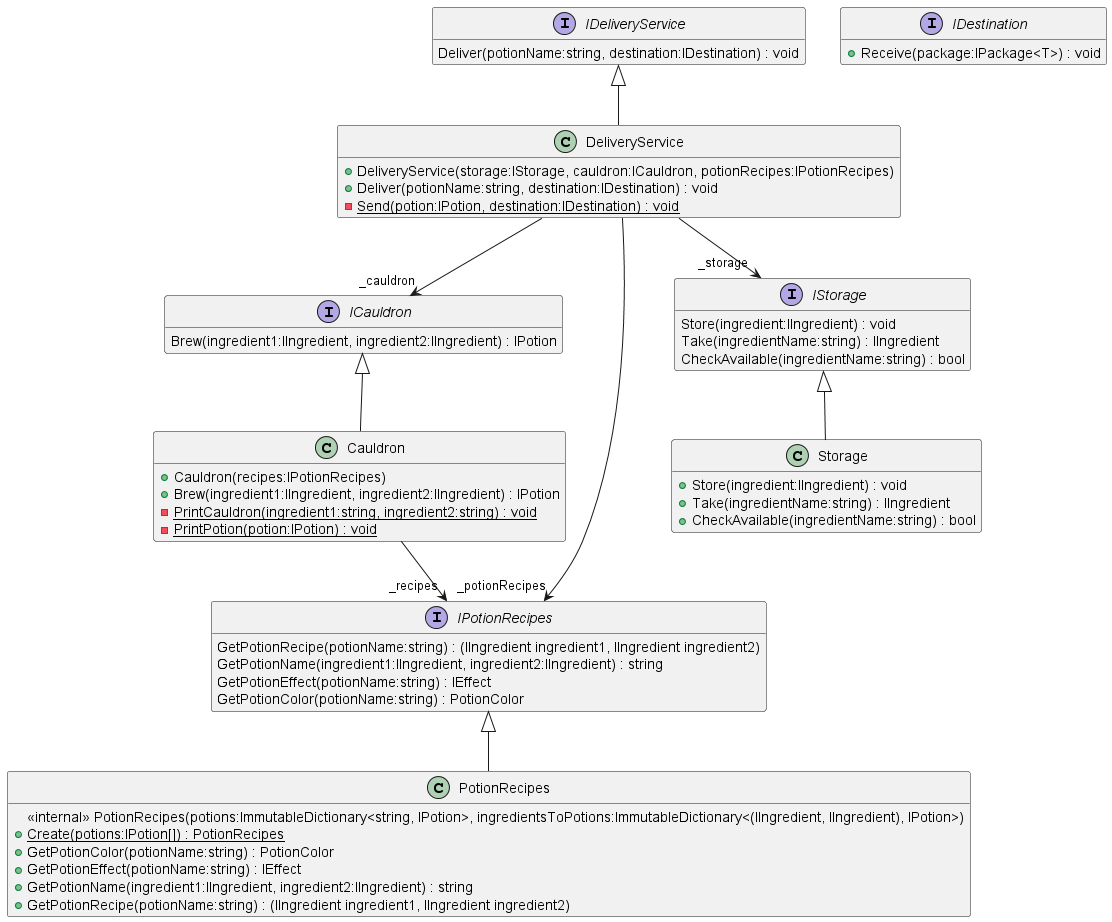

The diagram above was rendered by PlantUML. Its source (embedded in the PNG):
@startuml Services
hide empty members

!include .\\PotionDeliveryService\Cauldron.puml
!include .\\PotionDeliveryService\DeliveryService.puml
!include .\\PotionDeliveryService\PotionRecipes.puml
!include .\\PotionDeliveryService\Storage.puml
!include .\\PotionDeliveryService\Interfaces\ICauldron.puml
!include .\\PotionDeliveryService\Interfaces\IDeliveryService.puml
!include .\\PotionDeliveryService\Interfaces\IPotionRecipes.puml
!include .\\PotionDeliveryService\Interfaces\IStorage.puml
!include .\\PotionDeliveryService\Interfaces\IDestination.puml
@enduml